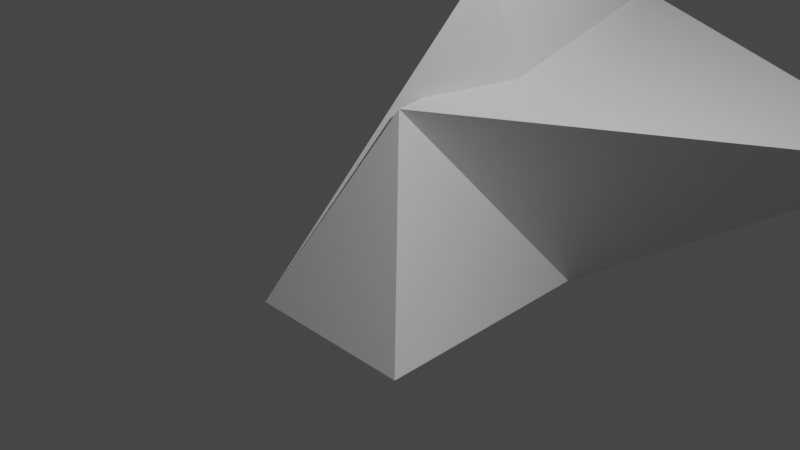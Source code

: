 # Source: 2023-03-23_assimilate.blend  (saved by Blender 3.4.6; exported with 4.5.12 LTS)
import bpy
from mathutils import Matrix  # noqa: F401  (used for matrix-valued properties, if any)

bpy.ops.wm.read_factory_settings(use_empty=True)
scene = bpy.context.scene
scene.name = 'Scene'

# ---- collections
col_collection = bpy.data.collections.new('Collection'); scene.collection.children.link(col_collection)

# ---- world
world_world = bpy.data.worlds.new('World'); scene.world = world_world
world_world.use_nodes = True; world_world.node_tree.nodes.clear()
_N = world_world.node_tree.nodes; _L = world_world.node_tree.links
n0 = _N.new('ShaderNodeOutputWorld'); n0.name = 'World Output'; n0.location = (300, 300)
n1 = _N.new('ShaderNodeBackground'); n1.name = 'Background'; n1.location = (10, 300)
n1.inputs[0].default_value = (0.05088, 0.05088, 0.05088, 1.0)
_L.new(n1.outputs[0], n0.inputs[0])
n0.is_active_output = True
world_world.color = (0.05088, 0.05088, 0.05088)
world_world.use_sun_shadow = False
world_world.sun_shadow_jitter_overblur = 0.0

# ---- cameras
cam_camera = bpy.data.cameras.new('Camera')
cam_camera.clip_end = 100.0
cam_camera.ortho_scale = 7.314

# ---- lights
light_light = bpy.data.lights.new('Light', 'POINT')
light_light.transmission_factor = 0.0
light_light.energy = 1000.0
light_light.shadow_soft_size = 0.1
light_light.shadow_maximum_resolution = 0.006
light_light.use_absolute_resolution = True

# ---- meshes
me_cube_006 = bpy.data.meshes.new('Cube.006')
me_cube_006.from_pydata([(-1.0, -1.0, -1.0), (-0.2391, 1.469, 2.383), (-0.9404, 3.229, -1.612), (-1.081, 5.546, 1.155), (1.0, -1.0, -1.0), (-0.4861, 3.545, -2.282), (-0.4613, 0.4325, 0.9437), (3.078, 5.715, -0.1285)], [], [(0, 1, 3, 2), (2, 3, 7, 6), (6, 7, 5, 4), (4, 5, 1, 0), (2, 6, 4, 0), (7, 3, 1, 5)])
_uv = me_cube_006.uv_layers.new(name='UVMap')
_uv.uv.foreach_set('vector', [0.375, 0.0, 0.625, 0.0, 0.625, 0.25, 0.375, 0.25, 0.375, 0.25, 0.625, 0.25, 0.625, 0.5, 0.375, 0.5, 0.375, 0.5, 0.625, 0.5, 0.625, 0.75, 0.375, 0.75, 0.375, 0.75, 0.625, 0.75, 0.625, 1.0, 0.375, 1.0, 0.125, 0.5, 0.375, 0.5, 0.375, 0.75, 0.125, 0.75, 0.625, 0.5, 0.875, 0.5, 0.875, 0.75, 0.625, 0.75])
me_cube_006.update()
me_cube_007 = bpy.data.meshes.new('Cube.007')
me_cube_007.from_pydata([(-1.0, -1.0, -1.0), (1.0, -1.0, -1.0), (-1.007, -1.109, -1.399), (0.9933, -1.109, -1.399)], [(0, 1), (1, 3), (2, 0)], [])
_uv = me_cube_007.uv_layers.new(name='UVMap')
_uv.uv.foreach_set('vector', [])
me_cube_007.update()

# ---- objects
ob_light = bpy.data.objects.new('Light', light_light)
ob_camera = bpy.data.objects.new('Camera', cam_camera)
ob_cube = bpy.data.objects.new('Cube', me_cube_006)
ob_cube_001 = bpy.data.objects.new('Cube.001', me_cube_007)
ob_empty = bpy.data.objects.new('Empty', None)

# ---- transforms, parenting, visibility, modifiers, constraints
ob_light.location = (4.076, 1.005, 5.904)
ob_light.rotation_euler = (0.6503, 0.05522, 1.866)
ob_light.lock_rotations_4d = False
ob_light.empty_display_type = 'ARROWS'
ob_light.color = (0.0, 0.0, 0.0, 0.0)
ob_light.lineart.crease_threshold = 0.0
ob_camera.location = (7.359, -6.926, 4.958)
ob_camera.rotation_euler = (1.109, 0.0, 0.8149)
ob_camera.lock_rotations_4d = False
ob_camera.empty_display_type = 'ARROWS'
ob_camera.color = (0.0, 0.0, 0.0, 0.0)
ob_camera.display_type = 'WIRE'
ob_camera.lineart.crease_threshold = 0.0
ob_cube.location = (0.0, 0.0, 0.0)
ob_cube_001.location = (0.0, 0.0, 0.0)
ob_empty.location = (-0.5006, 4.432, 0.2137)

# ---- collection membership
col_collection.objects.link(ob_light)
col_collection.objects.link(ob_camera)
col_collection.objects.link(ob_cube)
col_collection.objects.link(ob_cube_001)
col_collection.objects.link(ob_empty)

# ---- scene / render settings (as saved in the file)
scene.camera = ob_camera
scene.frame_start = 1; scene.frame_end = 250; scene.frame_set(1)
scene.render.engine = 'BLENDER_EEVEE_NEXT'
scene.cycles.sampling_pattern = 'TABULATED_SOBOL'
scene.cycles.use_light_tree = False
scene.view_settings.view_transform = 'Filmic'
bpy.context.view_layer.update()

